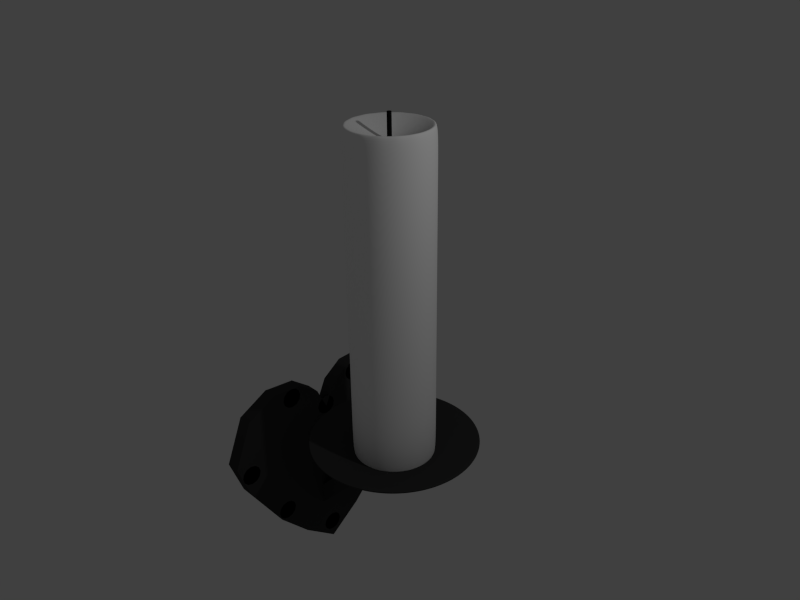# Source: candle2.blend  (saved by Blender 2.76.0; exported with 4.5.12 LTS)
import bpy
from mathutils import Matrix  # noqa: F401  (used for matrix-valued properties, if any)

bpy.ops.wm.read_factory_settings(use_empty=True)
scene = bpy.context.scene
scene.name = 'Scene'

# ---- collections
col_collection_1 = bpy.data.collections.new('Collection 1'); scene.collection.children.link(col_collection_1)

# ---- materials (node trees are filled in below, after node groups)
mat_flamecolor = bpy.data.materials.new('FlameColor')
mat_flamecolor.alpha_threshold = 0.0
mat_flamecolor.use_transparent_shadow = False
mat_flamecolor.diffuse_color = (1.0, 0.635, 0.336, 1.0)
mat_flamecolor.roughness = 0.5
mat_glow = bpy.data.materials.new('Glow')
mat_glow.alpha_threshold = 0.0
mat_glow.use_transparent_shadow = False
mat_glow.diffuse_color = (1.0, 0.4339, 0.0, 1.0)
mat_glow.roughness = 0.5
mat_wickblack = bpy.data.materials.new('WickBlack')
mat_wickblack.alpha_threshold = 0.0
mat_wickblack.use_transparent_shadow = False
mat_wickblack.diffuse_color = (0.01002, 0.01002, 0.01002, 1.0)
mat_wickblack.roughness = 0.5
mat_candlewhite = bpy.data.materials.new('CandleWhite')
mat_candlewhite.alpha_threshold = 0.0
mat_candlewhite.use_transparent_shadow = False
mat_candlewhite.diffuse_color = (1.0, 1.0, 1.0, 1.0)
mat_candlewhite.roughness = 0.5
mat_iron = bpy.data.materials.new('Iron')
mat_iron.alpha_threshold = 0.0
mat_iron.use_transparent_shadow = False
mat_iron.diffuse_color = (0.04203, 0.04203, 0.04203, 1.0)
mat_iron.specular_color = (0.686, 0.686, 0.686)
mat_iron.roughness = 0.5
mat_iron.specular_intensity = 0.5372

# ---- material node trees

# ---- world
world_world = bpy.data.worlds.new('World'); scene.world = world_world
world_world.color = (0.05088, 0.05088, 0.05088)
world_world.use_sun_shadow = False
world_world.sun_shadow_jitter_overblur = 0.0
world_world.cycles.sampling_method = 'MANUAL'
world_world.cycles.sample_map_resolution = 256

# ---- cameras
cam_camera = bpy.data.cameras.new('Camera')
cam_camera.clip_end = 100.0
cam_camera.lens = 35.0
cam_camera.sensor_width = 32.0
cam_camera.sensor_height = 18.0
cam_camera.ortho_scale = 7.314
cam_camera.dof.focus_distance = 0.0
cam_camera.dof.aperture_fstop = 128.0

# ---- lights
light_lamp = bpy.data.lights.new('Lamp', 'POINT')
light_lamp.transmission_factor = 0.0
light_lamp.cutoff_distance = 30.0
light_lamp.energy = 100.0
light_lamp.shadow_buffer_clip_start = 1.001
light_lamp.shadow_soft_size = 0.1
light_lamp.shadow_maximum_resolution = 0.006
light_lamp.use_absolute_resolution = True
light_lamp.cycles.use_multiple_importance_sampling = False

# ---- meshes
me_circle = bpy.data.meshes.new('Circle')
me_circle.from_pydata([(3.725e-08, 1.0, 0.0), (-0.3827, 0.9239, 0.0), (-0.7071, 0.7071, 0.0), (-0.9239, 0.3827, 0.0), (-1.0, -5.489e-08, 0.0), (-0.9239, -0.3827, 0.0), (-0.7071, -0.7071, 0.0), (-0.3827, -0.9239, 0.0), (-1.137e-07, -1.0, 0.0), (0.3827, -0.9239, 0.0), (0.7071, -0.7071, 0.0), (0.9239, -0.3827, 0.0), (1.0, 7.49e-10, 0.0), (0.9239, 0.3827, 0.0), (0.7071, 0.7071, 0.0), (0.3827, 0.9239, 0.0)], [(1, 0), (2, 1), (3, 2), (4, 3), (5, 4), (6, 5), (7, 6), (8, 7), (9, 8), (10, 9), (11, 10), (12, 11), (13, 12), (14, 13), (15, 14), (0, 15)], [])
me_circle.materials.append(mat_flamecolor)
me_circle.use_remesh_preserve_volume = False
me_circle.use_remesh_preserve_attributes = False
me_circle.use_mirror_vertex_groups = False
me_circle.update()
me_sphere = bpy.data.meshes.new('Sphere')
me_sphere.from_pydata([(-0.1951, -1.039e-07, 0.9808), (-0.3827, -1.039e-07, 0.9239), (-0.5556, -1.039e-07, 0.8315), (-0.7071, -1.039e-07, 0.7071), (-0.8315, -1.039e-07, 0.5556), (-0.9239, -1.039e-07, 0.3827), (-0.9808, -1.039e-07, 0.1951), (-1.0, -1.039e-07, 7.612e-08), (-0.9808, -1.039e-07, -0.1951), (-0.9239, -1.039e-07, -0.3827), (-0.8315, -1.039e-07, -0.5556), (-0.7071, -1.039e-07, -0.7071), (-0.5556, -1.039e-07, -0.8315), (-0.3827, -1.039e-07, -0.9239), (-0.1951, -1.039e-07, -0.9808), (-0.1913, 0.03806, 0.9808), (-0.3753, 0.07466, 0.9239), (-0.5449, 0.1084, 0.8315), (-0.6935, 0.1379, 0.7071), (-0.8155, 0.1622, 0.5556), (-0.9061, 0.1802, 0.3827), (-0.9619, 0.1913, 0.1951), (-0.9808, 0.1951, 7.612e-08), (-0.9619, 0.1913, -0.1951), (-0.9061, 0.1802, -0.3827), (-0.8155, 0.1622, -0.5556), (-0.6935, 0.1379, -0.7071), (-0.5449, 0.1084, -0.8315), (-0.3753, 0.07466, -0.9239), (-0.1913, 0.03806, -0.9808), (-0.1802, 0.07466, 0.9808), (-0.3536, 0.1464, 0.9239), (-0.5133, 0.2126, 0.8315), (-0.6533, 0.2706, 0.7071), (-0.7682, 0.3182, 0.5556), (-0.8536, 0.3536, 0.3827), (-0.9061, 0.3753, 0.1951), (-0.9239, 0.3827, 7.612e-08), (-0.9061, 0.3753, -0.1951), (-0.8536, 0.3536, -0.3827), (-0.7682, 0.3182, -0.5556), (-0.6533, 0.2706, -0.7071), (-0.5133, 0.2126, -0.8315), (-0.3536, 0.1464, -0.9239), (-0.1802, 0.07466, -0.9808), (-0.1622, 0.1084, 0.9808), (-0.3182, 0.2126, 0.9239), (-0.4619, 0.3087, 0.8315), (-0.5879, 0.3928, 0.7071), (-0.6913, 0.4619, 0.5556), (-0.7682, 0.5133, 0.3827), (-0.8155, 0.5449, 0.1951), (-0.8315, 0.5556, 7.612e-08), (-0.8155, 0.5449, -0.1951), (-0.7682, 0.5133, -0.3827), (-0.6913, 0.4619, -0.5556), (-0.5879, 0.3928, -0.7071), (-0.4619, 0.3087, -0.8315), (-0.3182, 0.2126, -0.9239), (-0.1622, 0.1084, -0.9808), (-0.1379, 0.1379, 0.9808), (-0.2706, 0.2706, 0.9239), (-0.3928, 0.3928, 0.8315), (-0.5, 0.5, 0.7071), (-0.5879, 0.5879, 0.5556), (-0.6533, 0.6533, 0.3827), (-0.6935, 0.6935, 0.1951), (-0.7071, 0.7071, 7.612e-08), (-0.6935, 0.6935, -0.1951), (-0.6533, 0.6533, -0.3827), (-0.5879, 0.5879, -0.5556), (-0.5, 0.5, -0.7071), (-0.3928, 0.3928, -0.8315), (-0.2706, 0.2706, -0.9239), (-0.1379, 0.1379, -0.9808), (-0.1084, 0.1622, 0.9808), (-0.2126, 0.3182, 0.9239), (-0.3087, 0.4619, 0.8315), (-0.3928, 0.5879, 0.7071), (-0.4619, 0.6913, 0.5556), (-0.5133, 0.7682, 0.3827), (-0.5449, 0.8155, 0.1951), (-0.5556, 0.8315, 7.612e-08), (-0.5449, 0.8155, -0.1951), (-0.5133, 0.7682, -0.3827), (-0.4619, 0.6913, -0.5556), (-0.3928, 0.5879, -0.7071), (-0.3087, 0.4619, -0.8315), (-0.2126, 0.3182, -0.9239), (-0.1084, 0.1622, -0.9808), (-0.07466, 0.1802, 0.9808), (-0.1464, 0.3536, 0.9239), (-0.2126, 0.5133, 0.8315), (-0.2706, 0.6533, 0.7071), (-0.3182, 0.7682, 0.5556), (-0.3536, 0.8536, 0.3827), (-0.3753, 0.9061, 0.1951), (-0.3827, 0.9239, 7.612e-08), (-0.3753, 0.9061, -0.1951), (-0.3536, 0.8536, -0.3827), (-0.3182, 0.7682, -0.5556), (-0.2706, 0.6533, -0.7071), (-0.2126, 0.5133, -0.8315), (-0.1464, 0.3536, -0.9239), (-0.07466, 0.1802, -0.9808), (-0.03806, 0.1913, 0.9808), (-0.07466, 0.3753, 0.9239), (-0.1084, 0.5449, 0.8315), (-0.1379, 0.6935, 0.7071), (-0.1622, 0.8155, 0.5556), (-0.1802, 0.9061, 0.3827), (-0.1913, 0.9619, 0.1951), (-0.1951, 0.9808, 7.612e-08), (-0.1913, 0.9619, -0.1951), (-0.1802, 0.9061, -0.3827), (-0.1622, 0.8155, -0.5556), (-0.1379, 0.6935, -0.7071), (-0.1084, 0.5449, -0.8315), (-0.07466, 0.3753, -0.9239), (-0.03806, 0.1913, -0.9808), (1.106e-07, 0.1951, 0.9808), (1.031e-07, 0.3827, 0.9239), (9.567e-08, 0.5556, 0.8315), (1.031e-07, 0.7071, 0.7071), (1.18e-07, 0.8315, 0.5556), (5.842e-08, 0.9239, 0.3827), (1.776e-07, 0.9808, 0.1951), (1.627e-07, 1.0, 7.612e-08), (1.776e-07, 0.9808, -0.1951), (1.371e-08, 0.9239, -0.3827), (1.18e-07, 0.8315, -0.5556), (1.031e-07, 0.7071, -0.7071), (1.255e-07, 0.5556, -0.8315), (8.822e-08, 0.3827, -0.9239), (9.194e-08, 0.1951, -0.9808), (0.03806, 0.1913, 0.9808), (0.07466, 0.3753, 0.9239), (0.1084, 0.5449, 0.8315), (0.1379, 0.6935, 0.7071), (0.1622, 0.8155, 0.5556), (0.1802, 0.9061, 0.3827), (0.1913, 0.9619, 0.1951), (0.1951, 0.9808, 7.612e-08), (0.1913, 0.9619, -0.1951), (0.1802, 0.9061, -0.3827), (0.1622, 0.8155, -0.5556), (0.1379, 0.6935, -0.7071), (0.1084, 0.5449, -0.8315), (0.07466, 0.3753, -0.9239), (0.03806, 0.1913, -0.9808), (0.07466, 0.1802, 0.9808), (0.1464, 0.3536, 0.9239), (0.2126, 0.5133, 0.8315), (0.2706, 0.6533, 0.7071), (0.3182, 0.7682, 0.5556), (0.3536, 0.8536, 0.3827), (0.3753, 0.9061, 0.1951), (0.3827, 0.9239, 7.612e-08), (0.3753, 0.9061, -0.1951), (0.3536, 0.8536, -0.3827), (0.3182, 0.7682, -0.5556), (0.2706, 0.6533, -0.7071), (0.2126, 0.5133, -0.8315), (0.1464, 0.3536, -0.9239), (0.07466, 0.1802, -0.9808), (0.1084, 0.1622, 0.9808), (0.2126, 0.3182, 0.9239), (0.3087, 0.4619, 0.8315), (0.3928, 0.5879, 0.7071), (0.4619, 0.6913, 0.5556), (0.5133, 0.7682, 0.3827), (0.5449, 0.8155, 0.1951), (0.5556, 0.8315, 7.612e-08), (0.5449, 0.8155, -0.1951), (0.5133, 0.7682, -0.3827), (0.4619, 0.6913, -0.5556), (0.3928, 0.5879, -0.7071), (0.3087, 0.4619, -0.8315), (0.2126, 0.3182, -0.9239), (0.1084, 0.1622, -0.9808), (0.1379, 0.1379, 0.9808), (0.2706, 0.2706, 0.9239), (0.3928, 0.3928, 0.8315), (0.5, 0.5, 0.7071), (0.5879, 0.5879, 0.5556), (0.6533, 0.6533, 0.3827), (0.6935, 0.6935, 0.1951), (0.7071, 0.7071, 7.612e-08), (0.6935, 0.6935, -0.1951), (0.6533, 0.6533, -0.3827), (0.5879, 0.5879, -0.5556), (0.5, 0.5, -0.7071), (0.3928, 0.3928, -0.8315), (0.2706, 0.2706, -0.9239), (0.1379, 0.1379, -0.9808), (0.1622, 0.1084, 0.9808), (0.3182, 0.2126, 0.9239), (0.4619, 0.3087, 0.8315), (0.5879, 0.3928, 0.7071), (0.6913, 0.4619, 0.5556), (0.7682, 0.5133, 0.3827), (0.8155, 0.5449, 0.1951), (0.8315, 0.5556, 7.612e-08), (0.8155, 0.5449, -0.1951), (0.7682, 0.5133, -0.3827), (0.6913, 0.4619, -0.5556), (0.5879, 0.3928, -0.7071), (0.4619, 0.3087, -0.8315), (0.3182, 0.2126, -0.9239), (0.1622, 0.1084, -0.9808), (0.1802, 0.07466, 0.9808), (0.3536, 0.1464, 0.9239), (0.5133, 0.2126, 0.8315), (0.6533, 0.2706, 0.7071), (0.7682, 0.3182, 0.5556), (0.8536, 0.3536, 0.3827), (0.9061, 0.3753, 0.1951), (0.9239, 0.3827, 7.612e-08), (0.9061, 0.3753, -0.1951), (0.8536, 0.3536, -0.3827), (0.7682, 0.3182, -0.5556), (0.6533, 0.2706, -0.7071), (0.5133, 0.2126, -0.8315), (0.3536, 0.1464, -0.9239), (0.1802, 0.07466, -0.9808), (0.1913, 0.03806, 0.9808), (0.3753, 0.07466, 0.9239), (0.5449, 0.1084, 0.8315), (0.6935, 0.1379, 0.7071), (0.8155, 0.1622, 0.5556), (0.9061, 0.1802, 0.3827), (0.9619, 0.1913, 0.1951), (0.9808, 0.1951, 7.612e-08), (0.9619, 0.1913, -0.1951), (0.9061, 0.1802, -0.3827), (0.8155, 0.1622, -0.5556), (0.6935, 0.1379, -0.7071), (0.5449, 0.1084, -0.8315), (0.3753, 0.07466, -0.9239), (0.1913, 0.03806, -0.9808), (0.1951, -1.111e-07, 0.9808), (0.3827, -6.269e-08, 0.9239), (0.5556, -7.759e-08, 0.8315), (0.7071, -1.297e-07, 0.7071), (0.8315, -1.893e-07, 0.5556), (0.9239, -4.034e-08, 0.3827), (0.9808, -1.893e-07, 0.1951), (1.0, -2.043e-07, 7.612e-08), (0.9808, -1.893e-07, -0.1951), (0.9239, -4.034e-08, -0.3827), (0.8315, -1.893e-07, -0.5556), (0.7071, -1.297e-07, -0.7071), (0.5556, -1.148e-07, -0.8315), (0.3827, -9.994e-08, -0.9239), (0.1951, -9.994e-08, -0.9808), (1.098e-07, -1.039e-07, -1.0), (0.1913, -0.03806, 0.9808), (0.3753, -0.07466, 0.9239), (0.5449, -0.1084, 0.8315), (0.6935, -0.1379, 0.7071), (0.8155, -0.1622, 0.5556), (0.9061, -0.1802, 0.3827), (0.9619, -0.1913, 0.1951), (0.9808, -0.1951, 7.612e-08), (0.9619, -0.1913, -0.1951), (0.9061, -0.1802, -0.3827), (0.8155, -0.1622, -0.5556), (0.6935, -0.1379, -0.7071), (0.5449, -0.1084, -0.8315), (0.3753, -0.07466, -0.9239), (0.1913, -0.03806, -0.9808), (0.1802, -0.07466, 0.9808), (0.3536, -0.1464, 0.9239), (0.5133, -0.2126, 0.8315), (0.6533, -0.2706, 0.7071), (0.7682, -0.3182, 0.5556), (0.8536, -0.3536, 0.3827), (0.9061, -0.3753, 0.1951), (0.9239, -0.3827, 7.612e-08), (0.9061, -0.3753, -0.1951), (0.8536, -0.3536, -0.3827), (0.7682, -0.3182, -0.5556), (0.6533, -0.2706, -0.7071), (0.5133, -0.2126, -0.8315), (0.3536, -0.1464, -0.9239), (0.1802, -0.07466, -0.9808), (0.1622, -0.1084, 0.9808), (0.3182, -0.2126, 0.9239), (0.4619, -0.3087, 0.8315), (0.5879, -0.3928, 0.7071), (0.6913, -0.4619, 0.5556), (0.7682, -0.5133, 0.3827), (0.8155, -0.5449, 0.1951), (0.8315, -0.5556, 7.612e-08), (0.8155, -0.5449, -0.1951), (0.7682, -0.5133, -0.3827), (0.6913, -0.4619, -0.5556), (0.5879, -0.3928, -0.7071), (0.4619, -0.3087, -0.8315), (0.3182, -0.2126, -0.9239), (0.1622, -0.1084, -0.9808), (0.1379, -0.1379, 0.9808), (0.2706, -0.2706, 0.9239), (0.3928, -0.3928, 0.8315), (0.5, -0.5, 0.7071), (0.5879, -0.5879, 0.5556), (0.6533, -0.6533, 0.3827), (0.6935, -0.6935, 0.1951), (0.7071, -0.7071, 7.612e-08), (0.6935, -0.6935, -0.1951), (0.6533, -0.6533, -0.3827), (0.5879, -0.5879, -0.5556), (0.5, -0.5, -0.7071), (0.3928, -0.3928, -0.8315), (0.2706, -0.2706, -0.9239), (0.1379, -0.1379, -0.9808), (0.1084, -0.1622, 0.9808), (0.2126, -0.3182, 0.9239), (0.3087, -0.4619, 0.8315), (0.3928, -0.5879, 0.7071), (0.4619, -0.6913, 0.5556), (0.5133, -0.7682, 0.3827), (0.5449, -0.8155, 0.1951), (0.5556, -0.8315, 7.612e-08), (0.5449, -0.8155, -0.1951), (0.5133, -0.7682, -0.3827), (0.4619, -0.6913, -0.5556), (0.3928, -0.5879, -0.7071), (0.3087, -0.4619, -0.8315), (0.2126, -0.3182, -0.9239), (0.1084, -0.1622, -0.9808), (0.07466, -0.1802, 0.9808), (0.1464, -0.3536, 0.9239), (0.2126, -0.5133, 0.8315), (0.2706, -0.6533, 0.7071), (0.3182, -0.7682, 0.5556), (0.3536, -0.8536, 0.3827), (0.3753, -0.9061, 0.1951), (0.3827, -0.9239, 7.612e-08), (0.3753, -0.9061, -0.1951), (0.3536, -0.8536, -0.3827), (0.3182, -0.7682, -0.5556), (0.2706, -0.6533, -0.7071), (0.2126, -0.5133, -0.8315), (0.1464, -0.3536, -0.9239), (0.07466, -0.1802, -0.9808), (0.03806, -0.1913, 0.9808), (0.07466, -0.3753, 0.9239), (0.1084, -0.5449, 0.8315), (0.1379, -0.6935, 0.7071), (0.1622, -0.8155, 0.5556), (0.1802, -0.9061, 0.3827), (0.1913, -0.9619, 0.1951), (0.1951, -0.9808, 7.612e-08), (0.1913, -0.9619, -0.1951), (0.1802, -0.9061, -0.3827), (0.1622, -0.8155, -0.5556), (0.1379, -0.6935, -0.7071), (0.1084, -0.5449, -0.8315), (0.07466, -0.3753, -0.9239), (0.03806, -0.1913, -0.9808), (9.567e-08, -0.1951, 0.9808), (6.587e-08, -0.3827, 0.9239), (6.587e-08, -0.5556, 0.8315), (-3.099e-08, -0.7071, 0.7071), (-7.57e-08, -0.8315, 0.5556), (1.031e-07, -0.9239, 0.3827), (-1.204e-07, -0.9808, 0.1951), (-7.57e-08, -1.0, 7.612e-08), (-1.204e-07, -0.9808, -0.1951), (1.031e-07, -0.9239, -0.3827), (-7.57e-08, -0.8315, -0.5556), (-3.099e-08, -0.7071, -0.7071), (4.351e-08, -0.5556, -0.8315), (3.606e-08, -0.3827, -0.9239), (9.939e-08, -0.1951, -0.9808), (-0.03806, -0.1913, 0.9808), (-0.07466, -0.3753, 0.9239), (-0.1084, -0.5449, 0.8315), (-0.1379, -0.6935, 0.7071), (-0.1622, -0.8155, 0.5556), (-0.1802, -0.9061, 0.3827), (-0.1913, -0.9619, 0.1951), (-0.1951, -0.9808, 7.612e-08), (-0.1913, -0.9619, -0.1951), (-0.1802, -0.9061, -0.3827), (-0.1622, -0.8155, -0.5556), (-0.1379, -0.6935, -0.7071), (-0.1084, -0.5449, -0.8315), (-0.07466, -0.3753, -0.9239), (-0.03806, -0.1913, -0.9808), (-0.07466, -0.1802, 0.9808), (-0.1464, -0.3536, 0.9239), (-0.2126, -0.5133, 0.8315), (-0.2706, -0.6533, 0.7071), (-0.3182, -0.7682, 0.5556), (-0.3536, -0.8536, 0.3827), (-0.3753, -0.9061, 0.1951), (-0.3827, -0.9239, 7.612e-08), (-0.3753, -0.9061, -0.1951), (-0.3536, -0.8536, -0.3827), (-0.3182, -0.7682, -0.5556), (-0.2706, -0.6533, -0.7071), (-0.2126, -0.5133, -0.8315), (-0.1464, -0.3536, -0.9239), (-0.07466, -0.1802, -0.9808), (-0.1084, -0.1622, 0.9808), (-0.2126, -0.3182, 0.9239), (-0.3087, -0.4619, 0.8315), (-0.3928, -0.5879, 0.7071), (-0.4619, -0.6913, 0.5556), (-0.5133, -0.7682, 0.3827), (-0.5449, -0.8155, 0.1951), (-0.5556, -0.8315, 7.612e-08), (-0.5449, -0.8155, -0.1951), (-0.5133, -0.7682, -0.3827), (-0.4619, -0.6913, -0.5556), (-0.3928, -0.5879, -0.7071), (-0.3087, -0.4619, -0.8315), (-0.2126, -0.3182, -0.9239), (-0.1084, -0.1622, -0.9808), (-0.1379, -0.1379, 0.9808), (-0.2706, -0.2706, 0.9239), (-0.3928, -0.3928, 0.8315), (-0.5, -0.5, 0.7071), (-0.5879, -0.5879, 0.5556), (-0.6533, -0.6533, 0.3827), (-0.6935, -0.6935, 0.1951), (-0.7071, -0.7071, 7.612e-08), (-0.6935, -0.6935, -0.1951), (-0.6533, -0.6533, -0.3827), (-0.5879, -0.5879, -0.5556), (-0.5, -0.5, -0.7071), (-0.3928, -0.3928, -0.8315), (-0.2706, -0.2706, -0.9239), (-0.1379, -0.1379, -0.9808), (-0.1622, -0.1084, 0.9808), (-0.3182, -0.2126, 0.9239), (-0.4619, -0.3087, 0.8315), (-0.5879, -0.3928, 0.7071), (-0.6913, -0.4619, 0.5556), (-0.7682, -0.5133, 0.3827), (-0.8155, -0.5449, 0.1951), (-0.8315, -0.5556, 7.612e-08), (-0.8155, -0.5449, -0.1951), (-0.7682, -0.5133, -0.3827), (-0.6913, -0.4619, -0.5556), (-0.5879, -0.3928, -0.7071), (-0.4619, -0.3087, -0.8315), (-0.3182, -0.2126, -0.9239), (-0.1622, -0.1084, -0.9808), (-1.913e-07, -2.286e-07, 1.0), (-0.1802, -0.07466, 0.9808), (-0.3536, -0.1464, 0.9239), (-0.5133, -0.2126, 0.8315), (-0.6533, -0.2706, 0.7071), (-0.7682, -0.3182, 0.5556), (-0.8536, -0.3536, 0.3827), (-0.9061, -0.3753, 0.1951), (-0.9239, -0.3827, 7.612e-08), (-0.9061, -0.3753, -0.1951), (-0.8536, -0.3536, -0.3827), (-0.7682, -0.3182, -0.5556), (-0.6533, -0.2706, -0.7071), (-0.5133, -0.2126, -0.8315), (-0.3536, -0.1464, -0.9239), (-0.1802, -0.07466, -0.9808), (-0.1913, -0.03806, 0.9808), (-0.3753, -0.07466, 0.9239), (-0.5449, -0.1084, 0.8315), (-0.6935, -0.1379, 0.7071), (-0.8155, -0.1622, 0.5556), (-0.9061, -0.1802, 0.3827), (-0.9619, -0.1913, 0.1951), (-0.9808, -0.1951, 7.612e-08), (-0.9619, -0.1913, -0.1951), (-0.9061, -0.1802, -0.3827), (-0.8155, -0.1622, -0.5556), (-0.6935, -0.1379, -0.7071), (-0.5449, -0.1084, -0.8315), (-0.3753, -0.07466, -0.9239), (-0.1913, -0.03806, -0.9808)], [], [(11, 10, 25, 26), (4, 3, 18, 19), (12, 11, 26, 27), (5, 4, 19, 20), (13, 12, 27, 28), (6, 5, 20, 21), (14, 13, 28, 29), (7, 6, 21, 22), (0, 451, 15), (255, 14, 29), (8, 7, 22, 23), (1, 0, 15, 16), (9, 8, 23, 24), (2, 1, 16, 17), (10, 9, 24, 25), (3, 2, 17, 18), (25, 24, 39, 40), (18, 17, 32, 33), (26, 25, 40, 41), (19, 18, 33, 34), (27, 26, 41, 42), (20, 19, 34, 35), (28, 27, 42, 43), (21, 20, 35, 36), (29, 28, 43, 44), (22, 21, 36, 37), (15, 451, 30), (255, 29, 44), (23, 22, 37, 38), (16, 15, 30, 31), (24, 23, 38, 39), (17, 16, 31, 32), (44, 43, 58, 59), (37, 36, 51, 52), (30, 451, 45), (255, 44, 59), (38, 37, 52, 53), (31, 30, 45, 46), (39, 38, 53, 54), (32, 31, 46, 47), (40, 39, 54, 55), (33, 32, 47, 48), (41, 40, 55, 56), (34, 33, 48, 49), (42, 41, 56, 57), (35, 34, 49, 50), (43, 42, 57, 58), (36, 35, 50, 51), (48, 47, 62, 63), (56, 55, 70, 71), (49, 48, 63, 64), (57, 56, 71, 72), (50, 49, 64, 65), (58, 57, 72, 73), (51, 50, 65, 66), (59, 58, 73, 74), (52, 51, 66, 67), (45, 451, 60), (255, 59, 74), (53, 52, 67, 68), (46, 45, 60, 61), (54, 53, 68, 69), (47, 46, 61, 62), (55, 54, 69, 70), (67, 66, 81, 82), (60, 451, 75), (255, 74, 89), (68, 67, 82, 83), (61, 60, 75, 76), (69, 68, 83, 84), (62, 61, 76, 77), (70, 69, 84, 85), (63, 62, 77, 78), (71, 70, 85, 86), (64, 63, 78, 79), (72, 71, 86, 87), (65, 64, 79, 80), (73, 72, 87, 88), (66, 65, 80, 81), (74, 73, 88, 89), (86, 85, 100, 101), (79, 78, 93, 94), (87, 86, 101, 102), (80, 79, 94, 95), (88, 87, 102, 103), (81, 80, 95, 96), (89, 88, 103, 104), (82, 81, 96, 97), (75, 451, 90), (255, 89, 104), (83, 82, 97, 98), (76, 75, 90, 91), (84, 83, 98, 99), (77, 76, 91, 92), (85, 84, 99, 100), (78, 77, 92, 93), (255, 104, 119), (98, 97, 112, 113), (91, 90, 105, 106), (99, 98, 113, 114), (92, 91, 106, 107), (100, 99, 114, 115), (93, 92, 107, 108), (101, 100, 115, 116), (94, 93, 108, 109), (102, 101, 116, 117), (95, 94, 109, 110), (103, 102, 117, 118), (96, 95, 110, 111), (104, 103, 118, 119), (97, 96, 111, 112), (90, 451, 105), (117, 116, 131, 132), (110, 109, 124, 125), (118, 117, 132, 133), (111, 110, 125, 126), (119, 118, 133, 134), (112, 111, 126, 127), (105, 451, 120), (255, 119, 134), (113, 112, 127, 128), (106, 105, 120, 121), (114, 113, 128, 129), (107, 106, 121, 122), (115, 114, 129, 130), (108, 107, 122, 123), (116, 115, 130, 131), (109, 108, 123, 124), (121, 120, 135, 136), (129, 128, 143, 144), (122, 121, 136, 137), (130, 129, 144, 145), (123, 122, 137, 138), (131, 130, 145, 146), (124, 123, 138, 139), (132, 131, 146, 147), (125, 124, 139, 140), (133, 132, 147, 148), (126, 125, 140, 141), (134, 133, 148, 149), (127, 126, 141, 142), (120, 451, 135), (255, 134, 149), (128, 127, 142, 143), (140, 139, 154, 155), (148, 147, 162, 163), (141, 140, 155, 156), (149, 148, 163, 164), (142, 141, 156, 157), (135, 451, 150), (255, 149, 164), (143, 142, 157, 158), (136, 135, 150, 151), (144, 143, 158, 159), (137, 136, 151, 152), (145, 144, 159, 160), (138, 137, 152, 153), (146, 145, 160, 161), (139, 138, 153, 154), (147, 146, 161, 162), (159, 158, 173, 174), (152, 151, 166, 167), (160, 159, 174, 175), (153, 152, 167, 168), (161, 160, 175, 176), (154, 153, 168, 169), (162, 161, 176, 177), (155, 154, 169, 170), (163, 162, 177, 178), (156, 155, 170, 171), (164, 163, 178, 179), (157, 156, 171, 172), (150, 451, 165), (255, 164, 179), (158, 157, 172, 173), (151, 150, 165, 166), (178, 177, 192, 193), (171, 170, 185, 186), (179, 178, 193, 194), (172, 171, 186, 187), (165, 451, 180), (255, 179, 194), (173, 172, 187, 188), (166, 165, 180, 181), (174, 173, 188, 189), (167, 166, 181, 182), (175, 174, 189, 190), (168, 167, 182, 183), (176, 175, 190, 191), (169, 168, 183, 184), (177, 176, 191, 192), (170, 169, 184, 185), (182, 181, 196, 197), (190, 189, 204, 205), (183, 182, 197, 198), (191, 190, 205, 206), (184, 183, 198, 199), (192, 191, 206, 207), (185, 184, 199, 200), (193, 192, 207, 208), (186, 185, 200, 201), (194, 193, 208, 209), (187, 186, 201, 202), (180, 451, 195), (255, 194, 209), (188, 187, 202, 203), (181, 180, 195, 196), (189, 188, 203, 204), (201, 200, 215, 216), (209, 208, 223, 224), (202, 201, 216, 217), (195, 451, 210), (255, 209, 224), (203, 202, 217, 218), (196, 195, 210, 211), (204, 203, 218, 219), (197, 196, 211, 212), (205, 204, 219, 220), (198, 197, 212, 213), (206, 205, 220, 221), (199, 198, 213, 214), (207, 206, 221, 222), (200, 199, 214, 215), (208, 207, 222, 223), (220, 219, 234, 235), (213, 212, 227, 228), (221, 220, 235, 236), (214, 213, 228, 229), (222, 221, 236, 237), (215, 214, 229, 230), (223, 222, 237, 238), (216, 215, 230, 231), (224, 223, 238, 239), (217, 216, 231, 232), (210, 451, 225), (255, 224, 239), (218, 217, 232, 233), (211, 210, 225, 226), (219, 218, 233, 234), (212, 211, 226, 227), (239, 238, 253, 254), (232, 231, 246, 247), (225, 451, 240), (255, 239, 254), (233, 232, 247, 248), (226, 225, 240, 241), (234, 233, 248, 249), (227, 226, 241, 242), (235, 234, 249, 250), (228, 227, 242, 243), (236, 235, 250, 251), (229, 228, 243, 244), (237, 236, 251, 252), (230, 229, 244, 245), (238, 237, 252, 253), (231, 230, 245, 246), (251, 250, 266, 267), (244, 243, 259, 260), (252, 251, 267, 268), (245, 244, 260, 261), (253, 252, 268, 269), (246, 245, 261, 262), (254, 253, 269, 270), (247, 246, 262, 263), (240, 451, 256), (255, 254, 270), (248, 247, 263, 264), (241, 240, 256, 257), (249, 248, 264, 265), (242, 241, 257, 258), (250, 249, 265, 266), (243, 242, 258, 259), (256, 451, 271), (255, 270, 285), (264, 263, 278, 279), (257, 256, 271, 272), (265, 264, 279, 280), (258, 257, 272, 273), (266, 265, 280, 281), (259, 258, 273, 274), (267, 266, 281, 282), (260, 259, 274, 275), (268, 267, 282, 283), (261, 260, 275, 276), (269, 268, 283, 284), (262, 261, 276, 277), (270, 269, 284, 285), (263, 262, 277, 278), (275, 274, 289, 290), (283, 282, 297, 298), (276, 275, 290, 291), (284, 283, 298, 299), (277, 276, 291, 292), (285, 284, 299, 300), (278, 277, 292, 293), (271, 451, 286), (255, 285, 300), (279, 278, 293, 294), (272, 271, 286, 287), (280, 279, 294, 295), (273, 272, 287, 288), (281, 280, 295, 296), (274, 273, 288, 289), (282, 281, 296, 297), (294, 293, 308, 309), (287, 286, 301, 302), (295, 294, 309, 310), (288, 287, 302, 303), (296, 295, 310, 311), (289, 288, 303, 304), (297, 296, 311, 312), (290, 289, 304, 305), (298, 297, 312, 313), (291, 290, 305, 306), (299, 298, 313, 314), (292, 291, 306, 307), (300, 299, 314, 315), (293, 292, 307, 308), (286, 451, 301), (255, 300, 315), (313, 312, 327, 328), (306, 305, 320, 321), (314, 313, 328, 329), (307, 306, 321, 322), (315, 314, 329, 330), (308, 307, 322, 323), (301, 451, 316), (255, 315, 330), (309, 308, 323, 324), (302, 301, 316, 317), (310, 309, 324, 325), (303, 302, 317, 318), (311, 310, 325, 326), (304, 303, 318, 319), (312, 311, 326, 327), (305, 304, 319, 320), (317, 316, 331, 332), (325, 324, 339, 340), (318, 317, 332, 333), (326, 325, 340, 341), (319, 318, 333, 334), (327, 326, 341, 342), (320, 319, 334, 335), (328, 327, 342, 343), (321, 320, 335, 336), (329, 328, 343, 344), (322, 321, 336, 337), (330, 329, 344, 345), (323, 322, 337, 338), (316, 451, 331), (255, 330, 345), (324, 323, 338, 339), (336, 335, 350, 351), (344, 343, 358, 359), (337, 336, 351, 352), (345, 344, 359, 360), (338, 337, 352, 353), (331, 451, 346), (255, 345, 360), (339, 338, 353, 354), (332, 331, 346, 347), (340, 339, 354, 355), (333, 332, 347, 348), (341, 340, 355, 356), (334, 333, 348, 349), (342, 341, 356, 357), (335, 334, 349, 350), (343, 342, 357, 358), (355, 354, 369, 370), (348, 347, 362, 363), (356, 355, 370, 371), (349, 348, 363, 364), (357, 356, 371, 372), (350, 349, 364, 365), (358, 357, 372, 373), (351, 350, 365, 366), (359, 358, 373, 374), (352, 351, 366, 367), (360, 359, 374, 375), (353, 352, 367, 368), (346, 451, 361), (255, 360, 375), (354, 353, 368, 369), (347, 346, 361, 362), (374, 373, 388, 389), (367, 366, 381, 382), (375, 374, 389, 390), (368, 367, 382, 383), (361, 451, 376), (255, 375, 390), (369, 368, 383, 384), (362, 361, 376, 377), (370, 369, 384, 385), (363, 362, 377, 378), (371, 370, 385, 386), (364, 363, 378, 379), (372, 371, 386, 387), (365, 364, 379, 380), (373, 372, 387, 388), (366, 365, 380, 381), (386, 385, 400, 401), (379, 378, 393, 394), (387, 386, 401, 402), (380, 379, 394, 395), (388, 387, 402, 403), (381, 380, 395, 396), (389, 388, 403, 404), (382, 381, 396, 397), (390, 389, 404, 405), (383, 382, 397, 398), (376, 451, 391), (255, 390, 405), (384, 383, 398, 399), (377, 376, 391, 392), (385, 384, 399, 400), (378, 377, 392, 393), (405, 404, 419, 420), (398, 397, 412, 413), (391, 451, 406), (255, 405, 420), (399, 398, 413, 414), (392, 391, 406, 407), (400, 399, 414, 415), (393, 392, 407, 408), (401, 400, 415, 416), (394, 393, 408, 409), (402, 401, 416, 417), (395, 394, 409, 410), (403, 402, 417, 418), (396, 395, 410, 411), (404, 403, 418, 419), (397, 396, 411, 412), (409, 408, 423, 424), (417, 416, 431, 432), (410, 409, 424, 425), (418, 417, 432, 433), (411, 410, 425, 426), (419, 418, 433, 434), (412, 411, 426, 427), (420, 419, 434, 435), (413, 412, 427, 428), (406, 451, 421), (255, 420, 435), (414, 413, 428, 429), (407, 406, 421, 422), (415, 414, 429, 430), (408, 407, 422, 423), (416, 415, 430, 431), (428, 427, 442, 443), (421, 451, 436), (255, 435, 450), (429, 428, 443, 444), (422, 421, 436, 437), (430, 429, 444, 445), (423, 422, 437, 438), (431, 430, 445, 446), (424, 423, 438, 439), (432, 431, 446, 447), (425, 424, 439, 440), (433, 432, 447, 448), (426, 425, 440, 441), (434, 433, 448, 449), (427, 426, 441, 442), (435, 434, 449, 450), (447, 446, 462, 463), (440, 439, 455, 456), (448, 447, 463, 464), (441, 440, 456, 457), (449, 448, 464, 465), (442, 441, 457, 458), (450, 449, 465, 466), (443, 442, 458, 459), (436, 451, 452), (255, 450, 466), (444, 443, 459, 460), (437, 436, 452, 453), (445, 444, 460, 461), (438, 437, 453, 454), (446, 445, 461, 462), (439, 438, 454, 455), (452, 451, 467), (255, 466, 481), (460, 459, 474, 475), (453, 452, 467, 468), (461, 460, 475, 476), (454, 453, 468, 469), (462, 461, 476, 477), (455, 454, 469, 470), (463, 462, 477, 478), (456, 455, 470, 471), (464, 463, 478, 479), (457, 456, 471, 472), (465, 464, 479, 480), (458, 457, 472, 473), (466, 465, 480, 481), (459, 458, 473, 474), (471, 470, 3, 4), (479, 478, 11, 12), (472, 471, 4, 5), (480, 479, 12, 13), (473, 472, 5, 6), (481, 480, 13, 14), (474, 473, 6, 7), (467, 451, 0), (255, 481, 14), (475, 474, 7, 8), (468, 467, 0, 1), (476, 475, 8, 9), (469, 468, 1, 2), (477, 476, 9, 10), (470, 469, 2, 3), (478, 477, 10, 11)])
me_sphere.materials.append(mat_glow)
me_sphere.use_remesh_preserve_volume = False
me_sphere.use_remesh_preserve_attributes = False
me_sphere.use_mirror_vertex_groups = False
me_sphere.update()
me_cylinder_003 = bpy.data.meshes.new('Cylinder.003')
me_cylinder_003.from_pydata([(-1.175e-07, 2.104e-08, -1.0), (-1.175e-07, 2.104e-08, 1.0), (-1.175e-07, 1.0, -1.0), (-1.175e-07, 1.0, 1.0), (0.3827, 0.9239, -1.0), (0.3827, 0.9239, 1.0), (0.7071, 0.7071, -1.0), (0.7071, 0.7071, 1.0), (0.9239, 0.3827, -1.0), (0.9239, 0.3827, 1.0), (1.0, -2.267e-08, -1.0), (1.0, -2.267e-08, 1.0), (0.9239, -0.3827, -1.0), (0.9239, -0.3827, 1.0), (0.7071, -0.7071, -1.0), (0.7071, -0.7071, 1.0), (0.3827, -0.9239, -1.0), (0.3827, -0.9239, 1.0), (3.354e-08, -1.0, -1.0), (3.354e-08, -1.0, 1.0), (-0.3827, -0.9239, -1.0), (-0.3827, -0.9239, 1.0), (-0.7071, -0.7071, -1.0), (-0.7071, -0.7071, 1.0), (-0.9239, -0.3827, -1.0), (-0.9239, -0.3827, 1.0), (-1.0, 3.296e-08, -1.0), (-1.0, 3.296e-08, 1.0), (-0.9239, 0.3827, -1.0), (-0.9239, 0.3827, 1.0), (-0.7071, 0.7071, -1.0), (-0.7071, 0.7071, 1.0), (-0.3827, 0.9239, -1.0), (-0.3827, 0.9239, 1.0)], [], [(0, 2, 4), (1, 5, 3), (2, 3, 5, 4), (0, 4, 6), (1, 7, 5), (4, 5, 7, 6), (0, 6, 8), (1, 9, 7), (6, 7, 9, 8), (0, 8, 10), (1, 11, 9), (8, 9, 11, 10), (0, 10, 12), (1, 13, 11), (10, 11, 13, 12), (0, 12, 14), (1, 15, 13), (12, 13, 15, 14), (0, 14, 16), (1, 17, 15), (14, 15, 17, 16), (0, 16, 18), (1, 19, 17), (16, 17, 19, 18), (0, 18, 20), (1, 21, 19), (18, 19, 21, 20), (0, 20, 22), (1, 23, 21), (20, 21, 23, 22), (0, 22, 24), (1, 25, 23), (22, 23, 25, 24), (0, 24, 26), (1, 27, 25), (24, 25, 27, 26), (0, 26, 28), (1, 29, 27), (26, 27, 29, 28), (0, 28, 30), (1, 31, 29), (28, 29, 31, 30), (0, 30, 32), (1, 33, 31), (30, 31, 33, 32), (0, 32, 2), (1, 3, 33), (32, 33, 3, 2)])
me_cylinder_003.materials.append(mat_wickblack)
me_cylinder_003.use_remesh_preserve_volume = False
me_cylinder_003.use_remesh_preserve_attributes = False
me_cylinder_003.use_mirror_vertex_groups = False
me_cylinder_003.update()
me_cylinder_002 = bpy.data.meshes.new('Cylinder.002')
me_cylinder_002.from_pydata([(-9.347e-08, 9.031e-09, -3.984), (-9.347e-08, 9.031e-09, 3.495), (-9.347e-08, 1.0, -3.984), (-9.347e-08, 1.0, 3.999), (0.3827, 0.9239, -3.984), (0.3827, 0.9239, 3.999), (0.7071, 0.7071, -3.984), (0.7071, 0.7071, 3.999), (0.9239, 0.3827, -3.984), (0.9239, 0.3827, 3.999), (1.0, -3.468e-08, -3.984), (1.0, -3.468e-08, 3.999), (0.9239, -0.3827, -3.984), (0.9239, -0.3827, 3.999), (0.7071, -0.7071, -3.984), (0.7071, -0.7071, 3.999), (0.3827, -0.9239, -3.984), (0.3827, -0.9239, 3.999), (5.752e-08, -1.0, -3.984), (5.752e-08, -1.0, 3.999), (-0.3827, -0.9239, -3.984), (-0.3827, -0.9239, 3.999), (-0.7071, -0.7071, -3.984), (-0.7071, -0.7071, 3.999), (-0.9239, -0.3827, -3.984), (-0.9239, -0.3827, 3.999), (-1.0, 2.096e-08, -3.984), (-1.0, 2.096e-08, 3.999), (-0.9239, 0.3827, -3.984), (-0.9239, 0.3827, 3.999), (-0.7071, 0.7071, -3.984), (-0.7071, 0.7071, 3.999), (-0.3827, 0.9239, -3.984), (-0.3827, 0.9239, 3.999), (-9.347e-08, 1.0, -3.984), (0.3827, 0.9239, -3.984), (0.7071, 0.7071, -3.984), (0.9239, 0.3827, -3.984), (1.0, -3.468e-08, -3.984), (0.9239, -0.3827, -3.984), (0.7071, -0.7071, -3.984), (0.3827, -0.9239, -3.984), (5.752e-08, -1.0, -3.984), (-0.3827, -0.9239, -3.984), (-0.7071, -0.7071, -3.984), (-0.9239, -0.3827, -3.984), (-1.0, 2.096e-08, -3.984), (-0.9239, 0.3827, -3.984), (-0.7071, 0.7071, -3.984), (-0.3827, 0.9239, -3.984), (-9.347e-08, 1.0, 3.999), (0.3827, 0.9239, 3.999), (0.7071, 0.7071, 3.999), (0.9239, 0.3827, 3.999), (1.0, -3.468e-08, 3.999), (0.9239, -0.3827, 3.999), (0.7071, -0.7071, 3.999), (0.3827, -0.9239, 3.999), (5.752e-08, -1.0, 3.999), (-0.3827, -0.9239, 3.999), (-0.7071, -0.7071, 3.999), (-0.9239, -0.3827, 3.999), (-1.0, 2.096e-08, 3.999), (-0.9239, 0.3827, 3.999), (-0.7071, 0.7071, 3.999), (-0.3827, 0.9239, 3.999)], [], [(0, 2, 4), (1, 5, 3), (50, 3, 5, 51), (0, 4, 6), (1, 7, 5), (51, 5, 7, 52), (0, 6, 8), (1, 9, 7), (52, 7, 9, 53), (0, 8, 10), (1, 11, 9), (53, 9, 11, 54), (0, 10, 12), (1, 13, 11), (54, 11, 13, 55), (0, 12, 14), (1, 15, 13), (55, 13, 15, 56), (0, 14, 16), (1, 17, 15), (56, 15, 17, 57), (0, 16, 18), (1, 19, 17), (57, 17, 19, 58), (0, 18, 20), (1, 21, 19), (58, 19, 21, 59), (0, 20, 22), (1, 23, 21), (59, 21, 23, 60), (0, 22, 24), (1, 25, 23), (60, 23, 25, 61), (0, 24, 26), (1, 27, 25), (61, 25, 27, 62), (0, 26, 28), (1, 29, 27), (62, 27, 29, 63), (0, 28, 30), (1, 31, 29), (63, 29, 31, 64), (0, 30, 32), (1, 33, 31), (64, 31, 33, 65), (0, 32, 2), (1, 3, 33), (65, 33, 3, 50), (32, 49, 34, 2), (30, 48, 49, 32), (28, 47, 48, 30), (26, 46, 47, 28), (24, 45, 46, 26), (22, 44, 45, 24), (20, 43, 44, 22), (18, 42, 43, 20), (16, 41, 42, 18), (14, 40, 41, 16), (12, 39, 40, 14), (10, 38, 39, 12), (8, 37, 38, 10), (6, 36, 37, 8), (4, 35, 36, 6), (2, 34, 35, 4), (49, 65, 50, 34), (48, 64, 65, 49), (47, 63, 64, 48), (46, 62, 63, 47), (45, 61, 62, 46), (44, 60, 61, 45), (43, 59, 60, 44), (42, 58, 59, 43), (41, 57, 58, 42), (40, 56, 57, 41), (39, 55, 56, 40), (38, 54, 55, 39), (37, 53, 54, 38), (36, 52, 53, 37), (35, 51, 52, 36), (34, 50, 51, 35)])
me_cylinder_002.materials.append(mat_candlewhite)
me_cylinder_002.use_remesh_preserve_volume = False
me_cylinder_002.use_remesh_preserve_attributes = False
me_cylinder_002.use_mirror_vertex_groups = False
me_cylinder_002.update()
me_cube = bpy.data.meshes.new('Cube')
me_cube.from_pydata([(-0.3827, -0.9239, -0.2044), (-0.7071, -0.7071, -0.2044), (-0.9239, -0.3827, -0.2044), (-1.0, -4.69e-08, -0.2044), (-0.9239, 0.3827, -0.2044), (-0.7071, 0.7071, -0.2044), (-0.3827, 0.9239, -0.2044), (9.899e-08, 1.0, -0.2044), (-5.201e-08, -1.0, -0.2044), (0.3827, -0.9239, -0.2044), (0.7071, -0.7071, -0.2044), (0.9239, -0.3827, -0.2044), (1.0, 8.732e-09, -0.2044), (0.9239, 0.3827, -0.2044), (0.7071, 0.7071, -0.2044), (0.3827, 0.9239, -0.2044), (-0.3827, -0.9239, -0.1027), (-0.7071, -0.7071, -0.1027), (-0.9239, -0.3827, -0.1027), (-1.0, -4.69e-08, -0.1027), (-0.9239, 0.3827, -0.1027), (-0.7071, 0.7071, -0.1027), (-0.3827, 0.9239, -0.1027), (9.899e-08, 1.0, -0.1027), (-5.201e-08, -1.0, -0.1027), (0.3827, -0.9239, -0.1027), (0.7071, -0.7071, -0.1027), (0.9239, -0.3827, -0.1027), (1.0, 8.732e-09, -0.1027), (0.9239, 0.3827, -0.1027), (0.7071, 0.7071, -0.1027), (0.3827, 0.9239, -0.1027), (-0.3827, -0.9239, -0.1027), (-0.7071, -0.7071, -0.1027), (-0.9239, -0.3827, -0.1027), (-1.0, -4.69e-08, -0.1027), (-0.9239, 0.3827, -0.1027), (-0.7071, 0.7071, -0.1027), (-0.3827, 0.9239, -0.1027), (9.899e-08, 1.0, -0.1027), (-5.201e-08, -1.0, -0.1027), (0.3827, -0.9239, -0.1027), (0.7071, -0.7071, -0.1027), (0.9239, -0.3827, -0.1027), (1.0, 8.732e-09, -0.1027), (0.9239, 0.3827, -0.1027), (0.7071, 0.7071, -0.1027), (0.3827, 0.9239, -0.1027), (-0.6249, -1.509, 0.1197), (-1.155, -1.155, 0.1197), (-1.509, -0.6249, 0.1197), (-1.633, -8.165e-08, 0.1197), (-1.509, 0.6249, 0.1197), (-1.155, 1.155, 0.1197), (-0.6249, 1.509, 0.1197), (1.226e-07, 1.633, 0.1197), (-1.24e-07, -1.633, 0.1197), (0.6249, -1.509, 0.1197), (1.155, -1.155, 0.1197), (1.509, -0.6249, 0.1197), (1.633, 9.206e-09, 0.1197), (1.509, 0.6249, 0.1197), (1.155, 1.155, 0.1197), (0.6249, 1.509, 0.1197), (-0.6249, -1.509, 0.1946), (-1.155, -1.155, 0.1946), (-1.509, -0.6249, 0.1946), (-1.633, -8.165e-08, 0.1946), (-1.509, 0.6249, 0.1946), (-1.155, 1.155, 0.1946), (-0.6249, 1.509, 0.1946), (1.226e-07, 1.633, 0.1946), (-1.24e-07, -1.633, 0.1946), (0.6249, -1.509, 0.1946), (1.155, -1.155, 0.1946), (1.509, -0.6249, 0.1946), (1.633, 9.206e-09, 0.1946), (1.509, 0.6249, 0.1946), (1.155, 1.155, 0.1946), (0.6249, 1.509, 0.1946), (-0.6249, -1.509, 0.1946), (-1.155, -1.155, 0.1946), (-1.509, -0.6249, 0.1946), (-1.633, -8.165e-08, 0.1946), (-1.509, 0.6249, 0.1946), (-1.155, 1.155, 0.1946), (-0.6249, 1.509, 0.1946), (1.226e-07, 1.633, 0.1946), (-1.24e-07, -1.633, 0.1946), (0.6249, -1.509, 0.1946), (1.155, -1.155, 0.1946), (1.509, -0.6249, 0.1946), (1.633, 9.206e-09, 0.1946), (1.509, 0.6249, 0.1946), (1.155, 1.155, 0.1946), (0.6249, 1.509, 0.1946), (-0.2115, -0.5106, -0.09911), (-0.3908, -0.3908, -0.09911), (-0.5106, -0.2115, -0.09911), (-0.5526, -2.763e-08, -0.09911), (-0.5106, 0.2115, -0.09911), (-0.3908, 0.3908, -0.09911), (-0.2115, 0.5106, -0.09911), (4.535e-08, 0.5526, -0.09911), (-3.809e-08, -0.5526, -0.09911), (0.2115, -0.5106, -0.09911), (0.3908, -0.3908, -0.09911), (0.5106, -0.2115, -0.09911), (0.5526, 3.118e-09, -0.09911), (0.5106, 0.2115, -0.09911), (0.3908, 0.3908, -0.09911), (0.2115, 0.5106, -0.09911)], [], [(6, 5, 21, 22), (8, 9, 25, 24), (7, 6, 22, 23), (0, 8, 24, 16), (12, 13, 29, 28), (1, 0, 16, 17), (13, 14, 30, 29), (2, 1, 17, 18), (14, 15, 31, 30), (3, 2, 18, 19), (11, 12, 28, 27), (15, 7, 23, 31), (4, 3, 19, 20), (10, 11, 27, 26), (5, 4, 20, 21), (9, 10, 26, 25), (21, 20, 36, 37), (25, 26, 42, 41), (22, 21, 37, 38), (24, 25, 41, 40), (23, 22, 38, 39), (16, 24, 40, 32), (28, 29, 45, 44), (17, 16, 32, 33), (29, 30, 46, 45), (18, 17, 33, 34), (30, 31, 47, 46), (19, 18, 34, 35), (27, 28, 44, 43), (31, 23, 39, 47), (20, 19, 35, 36), (26, 27, 43, 42), (46, 47, 63, 62), (35, 34, 50, 51), (43, 44, 60, 59), (47, 39, 55, 63), (36, 35, 51, 52), (42, 43, 59, 58), (37, 36, 52, 53), (41, 42, 58, 57), (38, 37, 53, 54), (40, 41, 57, 56), (39, 38, 54, 55), (32, 40, 56, 48), (44, 45, 61, 60), (33, 32, 48, 49), (45, 46, 62, 61), (34, 33, 49, 50), (48, 56, 72, 64), (60, 61, 77, 76), (49, 48, 64, 65), (61, 62, 78, 77), (50, 49, 65, 66), (62, 63, 79, 78), (51, 50, 66, 67), (59, 60, 76, 75), (63, 55, 71, 79), (52, 51, 67, 68), (58, 59, 75, 74), (53, 52, 68, 69), (57, 58, 74, 73), (54, 53, 69, 70), (56, 57, 73, 72), (55, 54, 70, 71), (69, 68, 84, 85), (73, 74, 90, 89), (70, 69, 85, 86), (72, 73, 89, 88), (71, 70, 86, 87), (64, 72, 88, 80), (76, 77, 93, 92), (65, 64, 80, 81), (77, 78, 94, 93), (66, 65, 81, 82), (78, 79, 95, 94), (67, 66, 82, 83), (75, 76, 92, 91), (79, 71, 87, 95), (68, 67, 83, 84), (74, 75, 91, 90), (94, 95, 111, 110), (83, 82, 98, 99), (91, 92, 108, 107), (95, 87, 103, 111), (84, 83, 99, 100), (90, 91, 107, 106), (85, 84, 100, 101), (89, 90, 106, 105), (86, 85, 101, 102), (88, 89, 105, 104), (87, 86, 102, 103), (80, 88, 104, 96), (92, 93, 109, 108), (81, 80, 96, 97), (93, 94, 110, 109), (82, 81, 97, 98), (12, 11, 10, 9, 8, 0, 1, 2, 3, 4, 5, 6, 7, 15, 14, 13), (108, 109, 110, 111, 103, 102, 101, 100, 99, 98, 97, 96, 104, 105, 106, 107)])
me_cube.materials.append(mat_iron)
me_cube.use_remesh_preserve_volume = False
me_cube.use_remesh_preserve_attributes = False
me_cube.use_mirror_vertex_groups = False
me_cube.update()
me_cube_001 = bpy.data.meshes.new('Cube.001')
me_cube_001.from_pydata([(-0.9451, -1.005, 0.2204), (-0.9451, 0.9948, 0.2204), (-0.9451, 0.9948, -0.01394), (-0.9451, 0.8754, -0.01541), (-0.9451, 0.8364, -0.01566), (-0.9451, 0.6406, -0.01732), (-0.9451, 0.5754, -0.0178), (-0.9451, 0.5679, -0.01787), (-0.9451, 0.5626, -0.0179), (-0.9451, 0.5534, -0.01798), (-0.9451, 0.3552, -0.01851), (-0.9451, 0.174, -0.01947), (-0.9451, 0.00464, -0.01923), (-0.9451, -0.1647, -0.01947), (-0.9451, -0.3459, -0.01851), (-0.9451, -0.5441, -0.01798), (-0.9451, -0.5533, -0.0179), (-0.9451, -0.5587, -0.01787), (-0.9451, -0.5661, -0.0178), (-0.9451, -0.6313, -0.01732), (-0.9451, -0.8271, -0.01566), (-0.9451, -0.8661, -0.01541), (-0.9451, -1.005, -0.0137), (1.055, -1.005, 0.2204), (-0.8849, -1.005, -0.008463), (-0.7878, -1.005, -0.0001489), (-0.7221, -1.005, 0.005648), (-0.6106, -1.005, 0.01525), (-0.5168, -1.005, 0.02385), (-0.3395, -1.005, 0.03965), (-0.2994, -1.005, 0.04334), (-0.2885, -1.005, 0.04433), (-0.2788, -1.005, 0.04523), (-0.2556, -1.005, 0.04734), (-0.08357, -1.005, 0.06383), (0.09107, -1.005, 0.08006), (0.1135, -1.005, 0.08226), (0.123, -1.005, 0.08317), (0.1335, -1.005, 0.0842), (0.1726, -1.005, 0.08798), (0.3401, -1.005, 0.1047), (0.4312, -1.005, 0.1136), (0.5331, -1.005, 0.1241), (0.5945, -1.005, 0.1303), (0.6827, -1.005, 0.1395), (0.8653, -1.005, 0.1582), (0.9212, -1.005, 0.1643), (1.025, -1.005, 0.1751), (1.055, -1.005, 0.1783), (1.055, 0.9948, 0.2204), (1.055, 0.9948, 0.1781), (0.992, 0.9948, 0.1714), (0.9035, 0.9948, 0.1622), (0.8559, 0.9948, 0.157), (0.6615, 0.9948, 0.1371), (0.5828, 0.9948, 0.1289), (0.528, 0.9948, 0.1233), (0.4371, 0.9948, 0.1139), (0.333, 0.9948, 0.1038), (0.1415, 0.9948, 0.08468), (0.1249, 0.9948, 0.08308), (0.1205, 0.9948, 0.08264), (0.1165, 0.9948, 0.08226), (0.107, 0.9948, 0.08133), (-0.08244, 0.9948, 0.06372), (-0.2691, 0.9948, 0.04583), (-0.2789, 0.9948, 0.04494), (-0.283, 0.9948, 0.04456), (-0.2876, 0.9948, 0.04414), (-0.3045, 0.9948, 0.04258), (-0.5072, 0.9948, 0.02452), (-0.6145, 0.9948, 0.01469), (-0.7139, 0.9948, 0.006124), (-0.7725, 0.9948, 0.0009518), (-0.8592, 0.9948, -0.006466), (1.055, -0.9163, 0.1776), (1.055, -0.754, 0.1759), (1.055, -0.648, 0.1752), (1.055, -0.4765, 0.1736), (1.055, -0.4605, 0.1735), (1.055, -0.4291, 0.1734), (1.055, -0.2624, 0.1729), (1.055, -0.2179, 0.1727), (1.055, -0.1787, 0.1727), (1.055, -0.08662, 0.1723), (1.055, 0.004641, 0.1725), (1.055, 0.0959, 0.1723), (1.055, 0.1879, 0.1727), (1.055, 0.2272, 0.1727), (1.055, 0.2716, 0.1729), (1.055, 0.4384, 0.1734), (1.055, 0.4698, 0.1735), (1.055, 0.4858, 0.1736), (1.055, 0.6573, 0.1752), (1.055, 0.7632, 0.1759), (1.055, 0.9255, 0.1776), (-0.9451, 0.9948, -0.1167), (-0.9451, 0.9948, -1.78), (-0.9451, -1.005, -1.78), (-0.9451, -1.005, -0.1167), (-0.9451, -0.8976, -0.1169), (-0.9451, -0.8083, -0.1171), (-0.9451, -0.661, -0.1175), (-0.9451, -0.556, -0.1175), (-0.9451, -0.3611, -0.1178), (-0.9451, -0.2858, -0.1179), (-0.9451, -0.2649, -0.1179), (-0.9451, -0.2463, -0.1179), (-0.9451, -0.2027, -0.118), (-0.9451, 0.00464, -0.1179), (-0.9451, 0.212, -0.118), (-0.9451, 0.2556, -0.1179), (-0.9451, 0.2742, -0.1179), (-0.9451, 0.295, -0.1179), (-0.9451, 0.3704, -0.1178), (-0.9451, 0.5653, -0.1175), (-0.9451, 0.6703, -0.1175), (-0.9451, 0.8176, -0.1171), (-0.9451, 0.9069, -0.1169), (1.055, 0.9948, 0.07022), (1.055, 0.9948, -1.78), (-0.9075, 0.9948, -0.1133), (-0.7185, 0.9948, -0.09611), (-0.572, 0.9948, -0.08252), (-0.2314, 0.9948, -0.05115), (0.02709, 0.9948, -0.02692), (0.2471, 0.9948, -0.006475), (0.4484, 0.9948, 0.01261), (0.6506, 0.9948, 0.03161), (0.8673, 0.9948, 0.05238), (1.055, -1.005, -1.78), (1.055, -1.005, 0.07027), (0.8753, -1.005, 0.0532), (0.6543, -1.005, 0.03201), (0.4481, -1.005, 0.01264), (0.2428, -1.005, -0.006826), (0.01842, -1.005, -0.02768), (-0.2452, -1.005, -0.05238), (-0.5926, -1.005, -0.08438), (-0.7218, -1.005, -0.09637), (-0.9251, -1.005, -0.1148), (1.055, 0.8914, 0.06993), (1.055, 0.5945, 0.0694), (1.055, 0.3972, 0.06894), (1.055, 0.2477, 0.06883), (1.055, 0.1212, 0.06864), (1.055, 0.004641, 0.06869), (1.055, -0.1119, 0.06864), (1.055, -0.2385, 0.06883), (1.055, -0.3879, 0.06894), (1.055, -0.5852, 0.0694), (1.055, -0.8821, 0.06993), (0.4634, 0.00464, 0.01117), (-0.6749, 0.7348, -0.09266), (-0.6749, -0.7256, -0.09266), (-0.8759, 0.261, -0.1116), (-0.8759, -0.2518, -0.1116), (0.9193, -0.1894, 0.1578), (-0.02554, 0.004641, 0.05824), (0.9193, 0.1987, 0.1578), (0.7672, -0.5481, 0.1435), (0.7672, 0.5573, 0.1435), (0.8027, -0.8736, 0.15), (0.8027, 0.8829, 0.15), (0.486, -0.8225, 0.1169), (0.486, 0.8318, 0.1169), (0.1187, -0.9711, 0.08226), (0.1187, 0.9804, 0.08226), (-0.2789, -0.9711, 0.04473), (-0.2789, 0.9804, 0.04473), (-0.6462, -0.8225, 0.01006), (-0.6462, 0.8318, 0.01006), (-0.9274, -0.5481, -0.01648), (-0.9274, 0.5573, -0.01648)], [], [(0, 1, 2, 3, 4, 5, 6, 7, 8, 9, 10, 11, 12, 13, 14, 15, 16, 17, 18, 19, 20, 21, 22), (23, 0, 22, 24, 25, 26, 27, 28, 29, 30, 31, 32, 33, 34, 35, 36, 37, 38, 39, 40, 41, 42, 43, 44, 45, 46, 47, 48), (23, 49, 1, 0), (1, 49, 50, 51, 52, 53, 54, 55, 56, 57, 58, 59, 60, 61, 62, 63, 64, 65, 66, 67, 68, 69, 70, 71, 72, 73, 74, 2), (49, 23, 48, 75, 76, 77, 78, 79, 80, 81, 82, 83, 84, 85, 86, 87, 88, 89, 90, 91, 92, 93, 94, 95, 50), (85, 84, 157, 158), (86, 85, 158, 159), (80, 79, 158, 157), (84, 83, 157), (87, 86, 159), (91, 90, 159, 158), (81, 80, 157), (79, 78, 160, 158), (83, 82, 157), (88, 87, 159), (92, 91, 158, 161), (90, 89, 159), (82, 81, 157), (160, 162, 164, 158), (78, 77, 160), (89, 88, 159), (93, 92, 161), (161, 158, 165, 163), (160, 75, 48, 47, 162), (77, 76, 160), (94, 93, 161), (161, 163, 51, 50, 95), (41, 40, 158, 164), (45, 44, 164, 162), (76, 75, 160), (47, 46, 162), (95, 94, 161), (58, 57, 165, 158), (54, 53, 163, 165), (52, 51, 163), (42, 41, 164), (40, 39, 166, 158), (46, 45, 162), (44, 43, 164), (59, 58, 158, 167), (57, 56, 165), (55, 54, 165), (53, 52, 163), (43, 42, 164), (35, 34, 158, 166), (39, 38, 166), (60, 59, 167), (64, 63, 167, 158), (56, 55, 165), (36, 35, 166), (34, 33, 168, 158), (38, 37, 166), (61, 60, 167), (65, 64, 158, 169), (63, 62, 167), (37, 36, 166), (29, 28, 158, 168), (33, 32, 168), (62, 61, 167), (66, 65, 169), (70, 69, 169, 158), (30, 29, 168), (28, 27, 170, 158), (32, 31, 168), (67, 66, 169), (71, 70, 158, 171), (69, 68, 169), (31, 30, 168), (21, 20, 158, 170), (27, 26, 170), (68, 67, 169), (72, 71, 171), (4, 3, 171, 158), (170, 24, 22, 21), (20, 19, 172, 158), (26, 25, 170), (73, 72, 171), (5, 4, 158, 173), (171, 3, 2, 74), (25, 24, 170), (15, 14, 158, 172), (19, 18, 172), (74, 73, 171), (6, 5, 173), (10, 9, 173, 158), (16, 15, 172), (14, 13, 158), (18, 17, 172), (7, 6, 173), (11, 10, 158), (9, 8, 173), (17, 16, 172), (13, 12, 158), (8, 7, 173), (12, 11, 158), (96, 97, 98, 99, 100, 101, 102, 103, 104, 105, 106, 107, 108, 109, 110, 111, 112, 113, 114, 115, 116, 117, 118), (119, 120, 97, 96, 121, 122, 123, 124, 125, 126, 127, 128, 129), (98, 97, 120, 130), (99, 98, 130, 131, 132, 133, 134, 135, 136, 137, 138, 139, 140), (131, 130, 120, 119, 141, 142, 143, 144, 145, 146, 147, 148, 149, 150, 151), (146, 145, 152), (147, 146, 152), (145, 144, 152), (148, 147, 152), (144, 143, 152), (149, 148, 152), (143, 142, 152), (150, 149, 152), (142, 141, 152), (151, 150, 152), (152, 141, 119, 129), (152, 132, 131, 151), (129, 128, 152), (133, 132, 152), (128, 127, 152), (134, 133, 152), (127, 126, 152), (135, 134, 152), (126, 125, 152), (136, 135, 152), (125, 124, 152), (137, 136, 152), (124, 123, 152), (138, 137, 152), (123, 122, 153, 152), (139, 138, 152, 154), (116, 115, 152, 153), (122, 121, 153), (140, 139, 154), (103, 102, 154, 152), (117, 116, 153), (115, 114, 155, 152), (153, 121, 96, 118), (154, 100, 99, 140), (104, 103, 152, 156), (102, 101, 154), (118, 117, 153), (110, 109, 152, 155), (114, 113, 155), (101, 100, 154), (105, 104, 156), (109, 108, 156, 152), (111, 110, 155), (113, 112, 155), (106, 105, 156), (108, 107, 156), (112, 111, 155), (107, 106, 156)])
me_cube_001.materials.append(mat_iron)
me_cube_001.use_remesh_preserve_volume = False
me_cube_001.use_remesh_preserve_attributes = False
me_cube_001.use_mirror_vertex_groups = False
me_cube_001.update()
me_circle_001 = bpy.data.meshes.new('Circle.001')
me_circle_001.from_pydata([(-1.268, 0.7021, -0.8423), (-1.268, 0.6386, -0.8593), (-1.268, 0.5921, -0.9059), (-1.268, 0.5751, -0.9696), (-1.268, 0.5921, -1.033), (-1.268, 0.6386, -1.08), (-1.268, 0.7021, -1.097), (-1.268, 0.7656, -1.08), (-1.268, 0.8121, -1.033), (-1.268, 0.8291, -0.9696), (-1.268, 0.8121, -0.9059), (-1.268, 0.7656, -0.8593), (-1.268, -0.01589, -1.568), (-1.268, -0.07939, -1.585), (-1.268, -0.1259, -1.631), (-1.268, -0.1429, -1.695), (-1.268, -0.1259, -1.759), (-1.268, -0.07939, -1.805), (-1.268, -0.01589, -1.822), (-1.268, 0.04761, -1.805), (-1.268, 0.09409, -1.759), (-1.268, 0.1111, -1.695), (-1.268, 0.09409, -1.631), (-1.268, 0.04761, -1.585), (-1.268, 1.17, -0.02948), (-1.268, 1.106, -0.04655), (-1.268, 1.06, -0.09316), (-1.268, 1.043, -0.1568), (-1.268, 1.06, -0.2205), (-1.268, 1.106, -0.2671), (-1.268, 1.17, -0.2842), (-1.268, 1.233, -0.2671), (-1.268, 1.28, -0.2205), (-1.268, 1.297, -0.1568), (-1.268, 1.28, -0.09316), (-1.268, 1.233, -0.04655), (-1.268, -0.7285, -0.9623), (-1.268, -0.792, -0.9793), (-1.268, -0.8385, -1.026), (-1.268, -0.8555, -1.09), (-1.268, -0.8385, -1.153), (-1.268, -0.792, -1.2), (-1.268, -0.7285, -1.217), (-1.268, -0.665, -1.2), (-1.268, -0.6185, -1.153), (-1.268, -0.6015, -1.09), (-1.268, -0.6185, -1.026), (-1.268, -0.665, -0.9793), (-1.268, -1.207, -0.1549), (-1.268, -1.271, -0.172), (-1.268, -1.317, -0.2186), (-1.268, -1.334, -0.2823), (-1.268, -1.317, -0.346), (-1.268, -1.271, -0.3926), (-1.268, -1.207, -0.4097), (-1.268, -1.144, -0.3926), (-1.268, -1.097, -0.346), (-1.268, -1.08, -0.2823), (-1.268, -1.097, -0.2186), (-1.268, -1.144, -0.172), (-1.268, 0.4505, 0.6419), (-1.268, 0.387, 0.6248), (-1.268, 0.3405, 0.5782), (-1.268, 0.3235, 0.5145), (-1.268, 0.3405, 0.4509), (-1.268, 0.387, 0.4042), (-1.268, 0.4505, 0.3872), (-1.268, 0.514, 0.4042), (-1.268, 0.5605, 0.4509), (-1.268, 0.5775, 0.5145), (-1.268, 0.5605, 0.5782), (-1.268, 0.514, 0.6248), (-1.268, -0.5337, 0.6567), (-1.268, -0.5972, 0.6397), (-1.268, -0.6437, 0.5931), (-1.268, -0.6607, 0.5294), (-1.268, -0.6437, 0.4657), (-1.268, -0.5972, 0.4191), (-1.268, -0.5337, 0.402), (-1.268, -0.4702, 0.4191), (-1.268, -0.4237, 0.4657), (-1.268, -0.4067, 0.5294), (-1.268, -0.4237, 0.5931), (-1.268, -0.4702, 0.6397), (-1.268, -0.01567, 0.3302), (-1.268, -0.07917, 0.3132), (-1.268, -0.1257, 0.2665), (-1.268, -0.1427, 0.2029), (-1.268, -0.1257, 0.1392), (-1.268, -0.07917, 0.09257), (-1.268, -0.01567, 0.07551), (-1.268, 0.04783, 0.09257), (-1.268, 0.09432, 0.1392), (-1.268, 0.1113, 0.2029), (-1.268, 0.09432, 0.2665), (-1.268, 0.04783, 0.3132), (-1.268, 0.4206, -1.601), (-1.268, 0.1169, 0.4595), (-1.268, 1.147, 0.4608), (-1.268, 1.378, -0.1114), (-1.268, 1.21, -0.5761), (-1.268, 0.8086, -1.192), (-1.268, 0.3677, 0.6468), (-1.268, 0.76, 0.6748), (-1.268, -0.4458, -1.601), (-1.268, -0.142, 0.4595), (-1.268, -0.01258, 0.1789), (-1.268, -0.01258, -1.94), (-1.268, -1.172, 0.4608), (-1.268, -1.403, -0.1114), (-1.268, -1.235, -0.5761), (-1.268, -0.8337, -1.192), (-1.268, -0.3929, 0.6468), (-1.268, -0.7851, 0.6748), (-1.446, 0.4206, -1.601), (-1.446, 0.1169, 0.4595), (-1.446, 1.147, 0.4608), (-1.446, 1.378, -0.1114), (-1.446, 1.21, -0.5761), (-1.446, 0.8086, -1.192), (-1.446, 0.3677, 0.6468), (-1.446, 0.76, 0.6748), (-1.446, -0.4458, -1.601), (-1.446, -0.142, 0.4595), (-1.446, -0.01258, 0.1789), (-1.446, -0.01258, -1.94), (-1.446, -1.172, 0.4608), (-1.446, -1.403, -0.1114), (-1.446, -1.235, -0.5761), (-1.446, -0.8337, -1.192), (-1.446, -0.3929, 0.6468), (-1.446, -0.7851, 0.6748), (-1.268, -0.01258, -1.94), (-1.268, -0.01258, -1.94), (-1.268, 0.4206, -1.601), (-1.268, 0.1169, 0.4595), (-1.268, -0.01258, 0.1789), (-1.268, -0.01258, 0.1789), (-1.268, 1.147, 0.4608), (-1.268, 1.378, -0.1114), (-1.268, 0.8086, -1.192), (-1.268, 0.76, 0.6748), (-1.268, 1.21, -0.5761), (-1.268, 0.3677, 0.6468), (-1.268, -0.4458, -1.601), (-1.268, -0.142, 0.4595), (-1.268, -1.172, 0.4608), (-1.268, -1.403, -0.1114), (-1.268, -0.8337, -1.192), (-1.268, -0.7851, 0.6748), (-1.268, -1.235, -0.5761), (-1.268, -0.3929, 0.6468), (-1.446, -0.01258, -1.94), (-1.446, -0.01258, 0.1789)], [], [(1, 2, 3, 4, 5, 6, 7, 8, 9, 10, 11, 0), (13, 14, 15, 16, 17, 18, 19, 20, 21, 22, 23, 12), (25, 26, 27, 28, 29, 30, 31, 32, 33, 34, 35, 24), (37, 38, 39, 40, 41, 42, 43, 44, 45, 46, 47, 36), (49, 50, 51, 52, 53, 54, 55, 56, 57, 58, 59, 48), (61, 62, 63, 64, 65, 66, 67, 68, 69, 70, 71, 60), (73, 74, 75, 76, 77, 78, 79, 80, 81, 82, 83, 72), (85, 86, 87, 88, 89, 90, 91, 92, 93, 94, 95, 84), (135, 136, 132, 134), (141, 142, 139, 138), (135, 134, 140, 143), (143, 140, 142, 141), (145, 144, 132, 136), (149, 146, 147, 150), (145, 151, 148, 144), (151, 149, 150, 148), (96, 133, 152, 114), (137, 97, 115, 153), (98, 99, 117, 116), (101, 96, 114, 119), (103, 98, 116, 121), (99, 100, 118, 117), (100, 101, 119, 118), (97, 102, 120, 115), (102, 103, 121, 120), (107, 104, 122, 125), (105, 106, 124, 123), (109, 108, 126, 127), (104, 111, 129, 122), (108, 113, 131, 126), (110, 109, 127, 128), (111, 110, 128, 129), (112, 105, 123, 130), (113, 112, 130, 131)])
me_circle_001.polygons.foreach_set('use_smooth', [0, 0, 0, 0, 0, 0, 0, 0, 1, 1, 1, 1, 1, 1, 1, 1, 1, 1, 1, 1, 1, 1, 1, 1, 1, 1, 1, 1, 1, 1, 1, 1, 1, 1])
me_circle_001.materials.append(mat_iron)
me_circle_001.use_remesh_preserve_volume = False
me_circle_001.use_remesh_preserve_attributes = False
me_circle_001.use_mirror_vertex_groups = False
me_circle_001.update()

# ---- objects
ob_flameemitter = bpy.data.objects.new('FlameEmitter', me_circle)
ob_glowsphere = bpy.data.objects.new('GlowSphere', me_sphere)
ob_wick = bpy.data.objects.new('Wick', me_cylinder_003)
ob_candle = bpy.data.objects.new('Candle', me_cylinder_002)
ob_candleholder = bpy.data.objects.new('Candleholder', me_cube)
ob_support = bpy.data.objects.new('Support', me_cube_001)
ob_lamp = bpy.data.objects.new('Lamp', light_lamp)
ob_camera = bpy.data.objects.new('Camera', cam_camera)
ob_heart = bpy.data.objects.new('Heart', me_circle_001)

# ---- transforms, parenting, visibility, modifiers, constraints
ob_flameemitter.location = (-4.498e-08, 5.17e-11, 3.993)
ob_flameemitter.scale = (0.0632, 0.0632, 0.0632)
ob_flameemitter.show_instancer_for_render = False
ob_flameemitter.lineart.crease_threshold = 0.0
_m = ob_flameemitter.modifiers.new('ParticleSystem 1', 'PARTICLE_SYSTEM')
ob_glowsphere.location = (-4.842e-08, -3.441e-09, 3.934)
ob_glowsphere.scale = (-0.02681, -0.02681, -0.02681)
ob_glowsphere.lineart.crease_threshold = 0.0
ob_wick.location = (-3.974e-08, -1.171e-09, 4.061)
ob_wick.scale = (0.02457, 0.02457, 0.1497)
ob_wick.lineart.crease_threshold = 0.0
ob_candle.location = (-4.015e-08, -2.906e-09, 2.112)
ob_candle.scale = (0.4985, 0.4985, 0.4985)
ob_candle.lineart.crease_threshold = 0.0
_m = ob_candle.modifiers.new('Subsurf', 'SUBSURF')
_m.uv_smooth = 'PRESERVE_CORNERS'
_m.levels = 3
_m.render_levels = 4
_m.show_only_control_edges = False
ob_candleholder.location = (-9.446e-08, 2.603e-09, 0.2044)
ob_candleholder.scale = (0.6301, 0.6301, 0.6301)
ob_candleholder.lock_rotations_4d = False
ob_candleholder.empty_display_type = 'ARROWS'
ob_candleholder.lineart.crease_threshold = 0.0
_m = ob_candleholder.modifiers.new('Subsurf', 'SUBSURF')
_m.uv_smooth = 'PRESERVE_CORNERS'
_m.levels = 3
_m.render_levels = 3
_m.show_only_control_edges = False
ob_support.location = (-0.04102, -0.0006665, 0.1013)
ob_support.rotation_euler = (-1.394e-08, 0.7804, -3.389e-08)
ob_support.scale = (0.09964, 0.1436, 1.045)
ob_support.lineart.crease_threshold = 0.0
ob_lamp.location = (4.076, 1.005, 5.904)
ob_lamp.rotation_euler = (0.6503, 0.05522, 1.866)
ob_lamp.lock_rotations_4d = False
ob_lamp.empty_display_type = 'ARROWS'
ob_lamp.color = (0.0, 0.0, 0.0, 0.0)
ob_lamp.lineart.crease_threshold = 0.0
ob_camera.location = (6.285, -5.745, 6.375)
ob_camera.rotation_euler = (1.109, 0.01082, 0.8149)
ob_camera.lock_rotations_4d = False
ob_camera.empty_display_type = 'ARROWS'
ob_camera.color = (0.0, 0.0, 0.0, 0.0)
ob_camera.display_type = 'WIRE'
ob_camera.lineart.crease_threshold = 0.0
ob_heart.location = (0.0, 0.0, 0.0)
ob_heart.lineart.crease_threshold = 0.0
_m = ob_heart.modifiers.new('Solidify', 'SOLIDIFY')
_m.thickness = 0.181
_m.thickness_clamp = 2.0
_m.use_rim = False
_m.nonmanifold_thickness_mode = 'FIXED'
_m.nonmanifold_merge_threshold = 0.0003

# ---- collection membership
col_collection_1.objects.link(ob_flameemitter)
col_collection_1.objects.link(ob_glowsphere)
col_collection_1.objects.link(ob_wick)
col_collection_1.objects.link(ob_candle)
col_collection_1.objects.link(ob_candleholder)
col_collection_1.objects.link(ob_support)
col_collection_1.objects.link(ob_lamp)
col_collection_1.objects.link(ob_camera)
col_collection_1.objects.link(ob_heart)

# ---- scene / render settings (as saved in the file)
scene.camera = ob_camera
scene.frame_start = 1; scene.frame_end = 100; scene.frame_set(91)
scene.render.engine = 'BLENDER_EEVEE_NEXT'
scene.render.resolution_x = 640
scene.render.resolution_y = 480
scene.render.dither_intensity = 0.0
scene.cycles.use_denoising = False
scene.cycles.samples = 10
scene.cycles.sampling_pattern = 'TABULATED_SOBOL'
scene.cycles.light_sampling_threshold = 0.0
scene.cycles.use_adaptive_sampling = False
scene.cycles.use_light_tree = False
scene.cycles.blur_glossy = 0.0
scene.cycles.pixel_filter_type = 'GAUSSIAN'
scene.cycles.sample_clamp_indirect = 0.0
scene.view_settings.view_transform = 'Standard'
bpy.context.view_layer.update()
